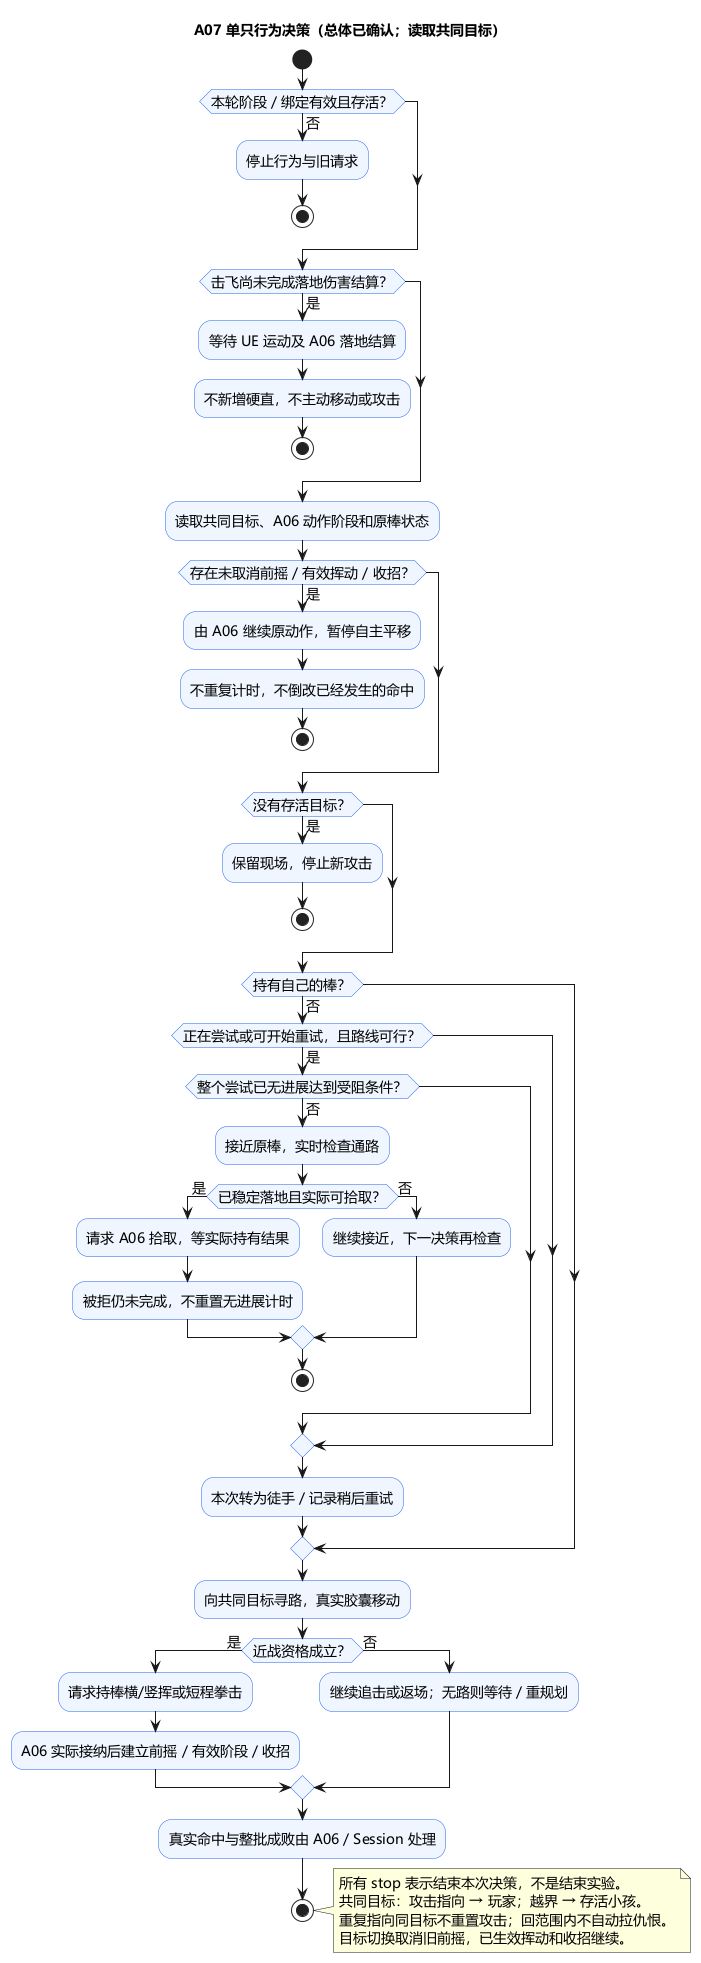

The diagram above was rendered by PlantUML. Its source (embedded in the PNG):
@startuml A07-goblin-flow
title A07 单只行为决策（总体已确认；读取共同目标）
skinparam defaultFontName Microsoft YaHei
skinparam defaultFontSize 14
skinparam shadowing false
skinparam backgroundColor #FFFFFF
skinparam activityBackgroundColor #EFF6FF
skinparam activityBorderColor #2563EB
start
if (本轮阶段 / 绑定有效且存活？) then (否)
 :停止行为与旧请求;
 stop
endif
if (击飞尚未完成落地伤害结算？) then (是)
 :等待 UE 运动及 A06 落地结算;
 :不新增硬直，不主动移动或攻击;
 stop
endif
:读取共同目标、A06 动作阶段和原棒状态;
if (存在未取消前摇 / 有效挥动 / 收招？) then (是)
 :由 A06 继续原动作，暂停自主平移;
 :不重复计时，不倒改已经发生的命中;
 stop
endif
if (没有存活目标？) then (是)
 :保留现场，停止新攻击;
 stop
endif
if (持有自己的棒？) then (否)
 if (正在尝试或可开始重试，且路线可行？) then (是)
  if (整个尝试已无进展达到受阻条件？) then (否)
   :接近原棒，实时检查通路;
   if (已稳定落地且实际可拾取？) then (是)
    :请求 A06 拾取，等实际持有结果;
    :被拒仍未完成，不重置无进展计时;
   else (否)
    :继续接近，下一决策再检查;
   endif
   stop
  endif
 endif
 :本次转为徒手 / 记录稍后重试;
endif
:向共同目标寻路，真实胶囊移动;
if (近战资格成立？) then (是)
 :请求持棒横/竖挥或短程拳击;
 :A06 实际接纳后建立前摇 / 有效阶段 / 收招;
else (否)
 :继续追击或返场；无路则等待 / 重规划;
endif
:真实命中与整批成败由 A06 / Session 处理;
stop
note right
所有 stop 表示结束本次决策，不是结束实验。
共同目标：攻击指向 → 玩家；越界 → 存活小孩。
重复指向同目标不重置攻击；回范围内不自动拉仇恨。
目标切换取消旧前摇，已生效挥动和收招继续。
end note
@enduml